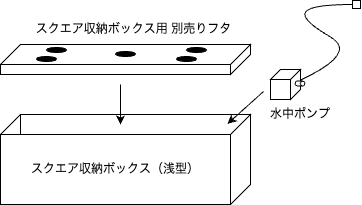

The diagram above was exported from draw.io. Its source (the exported page's mxGraphModel, read from the mxfile embedded in the PNG):
<mxGraphModel dx="1311" dy="680" grid="1" gridSize="10" guides="1" tooltips="1" connect="1" arrows="1" fold="1" page="1" pageScale="1" pageWidth="827" pageHeight="1169" math="0" shadow="0">
  <root>
    <mxCell id="0" />
    <mxCell id="1" parent="0" />
    <mxCell id="42" value="" style="rounded=0;whiteSpace=wrap;html=1;" parent="1" vertex="1">
      <mxGeometry x="80" y="250" width="230" height="70" as="geometry" />
    </mxCell>
    <mxCell id="43" value="" style="shape=parallelogram;perimeter=parallelogramPerimeter;whiteSpace=wrap;html=1;fixedSize=1;" parent="1" vertex="1">
      <mxGeometry x="80" y="230" width="250" height="20" as="geometry" />
    </mxCell>
    <mxCell id="44" value="" style="shape=parallelogram;perimeter=parallelogramPerimeter;whiteSpace=wrap;html=1;fixedSize=1;size=20;points=[[0,0,0,0,0],[0,0.25,0,0,0],[0,0.5,0,0,0],[0,0.75,0,0,0],[0,1,0,0,0],[0.25,0,0,0,0],[0.25,1,0,0,0],[0.5,0,0,0,0],[0.5,1,0,0,0],[0.75,0,0,0,0],[0.75,1,0,0,0],[1,0,0,13,0],[1,0.25,0,0,0],[1,0.5,0,0,0],[1,0.75,0,0,0],[1,1,0,0,0]];rotation=0;direction=south;flipV=1;" parent="1" vertex="1">
      <mxGeometry x="310" y="230" width="20" height="90" as="geometry" />
    </mxCell>
    <mxCell id="46" value="" style="endArrow=none;html=1;entryX=0;entryY=0;entryDx=0;entryDy=0;exitX=0.084;exitY=1.009;exitDx=0;exitDy=0;exitPerimeter=0;" parent="1" edge="1">
      <mxGeometry width="50" height="50" relative="1" as="geometry">
        <mxPoint x="100" y="250.17999999999995" as="sourcePoint" />
        <mxPoint x="99.88888888888886" y="230.5555555555556" as="targetPoint" />
      </mxGeometry>
    </mxCell>
    <mxCell id="49" value="" style="rounded=0;whiteSpace=wrap;html=1;" parent="1" vertex="1">
      <mxGeometry x="80" y="180" width="230" height="10" as="geometry" />
    </mxCell>
    <mxCell id="50" value="" style="shape=parallelogram;perimeter=parallelogramPerimeter;whiteSpace=wrap;html=1;fixedSize=1;" parent="1" vertex="1">
      <mxGeometry x="80" y="160" width="250" height="20" as="geometry" />
    </mxCell>
    <mxCell id="61" value="スクエア収納ボックス（浅型）" style="text;html=1;align=center;verticalAlign=middle;whiteSpace=wrap;rounded=0;" parent="1" vertex="1">
      <mxGeometry x="110" y="270" width="170" height="30" as="geometry" />
    </mxCell>
    <mxCell id="62" value="スクエア収納ボックス用 別売りフタ" style="text;html=1;align=center;verticalAlign=middle;whiteSpace=wrap;rounded=0;" parent="1" vertex="1">
      <mxGeometry x="110" y="130" width="207" height="30" as="geometry" />
    </mxCell>
    <mxCell id="66" value="" style="endArrow=classic;html=1;" parent="1" edge="1">
      <mxGeometry width="50" height="50" relative="1" as="geometry">
        <mxPoint x="200" y="200" as="sourcePoint" />
        <mxPoint x="200" y="240" as="targetPoint" />
      </mxGeometry>
    </mxCell>
    <mxCell id="72" value="" style="shape=parallelogram;perimeter=parallelogramPerimeter;whiteSpace=wrap;html=1;fixedSize=1;size=20;points=[[0,0,0,0,0],[0,0.25,0,0,0],[0,0.5,0,0,0],[0,0.75,0,0,0],[0,1,0,0,0],[0.25,0,0,0,0],[0.25,1,0,0,0],[0.5,0,0,0,0],[0.5,1,0,0,0],[0.75,0,0,0,0],[0.75,1,0,0,0],[1,0,0,13,0],[1,0.25,0,0,0],[1,0.5,0,0,0],[1,0.75,0,0,0],[1,1,0,0,0]];rotation=0;direction=south;flipV=1;" vertex="1" parent="1">
      <mxGeometry x="310" y="160" width="20" height="30" as="geometry" />
    </mxCell>
    <mxCell id="73" value="" style="ellipse;whiteSpace=wrap;html=1;gradientColor=none;fillColor=#000000;" vertex="1" parent="1">
      <mxGeometry x="195" y="167" width="20" height="5" as="geometry" />
    </mxCell>
    <mxCell id="77" value="" style="ellipse;whiteSpace=wrap;html=1;gradientColor=none;fillColor=#000000;" vertex="1" parent="1">
      <mxGeometry x="126" y="163" width="20" height="5" as="geometry" />
    </mxCell>
    <mxCell id="78" value="" style="ellipse;whiteSpace=wrap;html=1;gradientColor=none;fillColor=#000000;" vertex="1" parent="1">
      <mxGeometry x="116" y="172" width="20" height="5" as="geometry" />
    </mxCell>
    <mxCell id="79" value="" style="ellipse;whiteSpace=wrap;html=1;gradientColor=none;fillColor=#000000;" vertex="1" parent="1">
      <mxGeometry x="266" y="163" width="20" height="5" as="geometry" />
    </mxCell>
    <mxCell id="80" value="" style="ellipse;whiteSpace=wrap;html=1;gradientColor=none;fillColor=#000000;" vertex="1" parent="1">
      <mxGeometry x="256" y="172" width="20" height="5" as="geometry" />
    </mxCell>
    <mxCell id="81" value="" style="endArrow=classic;html=1;exitX=1.033;exitY=0.744;exitDx=0;exitDy=0;exitPerimeter=0;entryX=0.952;entryY=-0.033;entryDx=0;entryDy=0;entryPerimeter=0;" edge="1" parent="1">
      <mxGeometry width="50" height="50" relative="1" as="geometry">
        <mxPoint x="343" y="207" as="sourcePoint" />
        <mxPoint x="307" y="239.34999999999997" as="targetPoint" />
      </mxGeometry>
    </mxCell>
    <mxCell id="82" value="" style="curved=1;endArrow=box;html=1;exitX=0.5;exitY=1;exitDx=0;exitDy=0;exitPerimeter=0;endFill=0;" edge="1" parent="1" source="85">
      <mxGeometry width="50" height="50" relative="1" as="geometry">
        <mxPoint x="390" y="170" as="sourcePoint" />
        <mxPoint x="440" y="120" as="targetPoint" />
        <Array as="points">
          <mxPoint x="440" y="170" />
          <mxPoint x="380" y="135" />
          <mxPoint x="390" y="120" />
        </Array>
      </mxGeometry>
    </mxCell>
    <mxCell id="83" value="" style="rounded=0;whiteSpace=wrap;html=1;" vertex="1" parent="1">
      <mxGeometry x="350" y="195" width="20" height="20" as="geometry" />
    </mxCell>
    <mxCell id="84" value="" style="shape=parallelogram;perimeter=parallelogramPerimeter;whiteSpace=wrap;html=1;fixedSize=1;size=10;" vertex="1" parent="1">
      <mxGeometry x="350" y="185" width="30" height="10" as="geometry" />
    </mxCell>
    <mxCell id="85" value="" style="shape=parallelogram;perimeter=parallelogramPerimeter;whiteSpace=wrap;html=1;fixedSize=1;size=9.999999999999943;points=[[0,0,0,0,0],[0,0.25,0,0,0],[0,0.5,0,0,0],[0,0.75,0,0,0],[0,1,0,0,0],[0.25,0,0,0,0],[0.25,1,0,0,0],[0.5,0,0,0,0],[0.5,1,0,0,0],[0.75,0,0,0,0],[0.75,1,0,0,0],[1,0,0,13,0],[1,0.25,0,0,0],[1,0.5,0,0,0],[1,0.75,0,0,0],[1,1,0,0,0]];rotation=0;direction=south;flipV=1;" vertex="1" parent="1">
      <mxGeometry x="370" y="185" width="10" height="30" as="geometry" />
    </mxCell>
    <mxCell id="86" value="" style="shape=cylinder3;whiteSpace=wrap;html=1;boundedLbl=1;backgroundOutline=1;size=2.3424657534246194;rotation=90;" vertex="1" parent="1">
      <mxGeometry x="377" y="194" width="5" height="10" as="geometry" />
    </mxCell>
    <mxCell id="87" value="水中ポンプ" style="text;html=1;align=center;verticalAlign=middle;whiteSpace=wrap;rounded=0;" vertex="1" parent="1">
      <mxGeometry x="339.5" y="215" width="80" height="30" as="geometry" />
    </mxCell>
  </root>
</mxGraphModel>